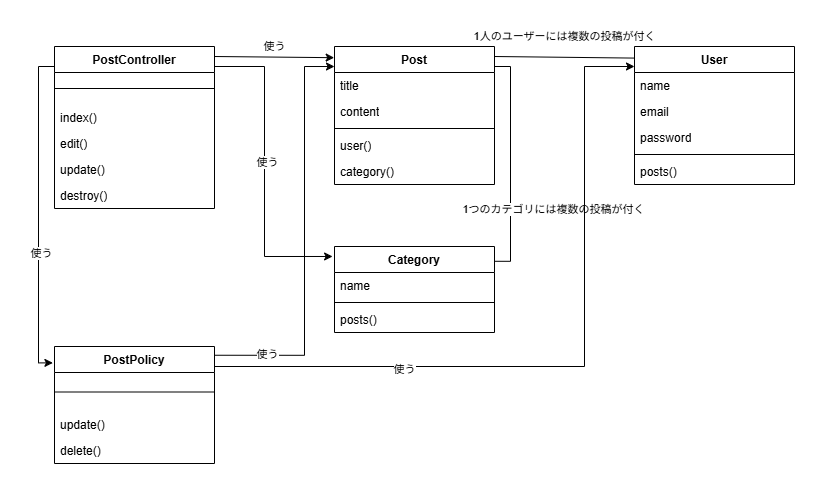

The diagram above was exported from draw.io. Its source (the exported page's mxGraphModel, read from the mxfile embedded in the PNG):
<mxGraphModel dx="804" dy="656" grid="1" gridSize="10" guides="1" tooltips="1" connect="1" arrows="1" fold="1" page="1" pageScale="1" pageWidth="827" pageHeight="1169" background="light-dark(#ffffff, #121212)" math="0" shadow="0">
  <root>
    <mxCell id="0" />
    <mxCell id="1" parent="0" />
    <mxCell id="RqbDIJltlZeJiiepnANK-1" parent="1" style="swimlane;fontStyle=1;align=center;verticalAlign=top;childLayout=stackLayout;horizontal=1;startSize=26;horizontalStack=0;resizeParent=1;resizeParentMax=0;resizeLast=0;collapsible=1;marginBottom=0;whiteSpace=wrap;html=1;" value="PostController" vertex="1">
      <mxGeometry height="162" width="160" x="70" y="100" as="geometry" />
    </mxCell>
    <mxCell id="RqbDIJltlZeJiiepnANK-2" parent="RqbDIJltlZeJiiepnANK-1" style="line;strokeWidth=1;fillColor=none;align=left;verticalAlign=middle;spacingTop=-1;spacingLeft=3;spacingRight=3;rotatable=0;labelPosition=right;points=[];portConstraint=eastwest;strokeColor=inherit;" value="" vertex="1">
      <mxGeometry height="32" width="160" y="26" as="geometry" />
    </mxCell>
    <mxCell id="RqbDIJltlZeJiiepnANK-3" parent="RqbDIJltlZeJiiepnANK-1" style="text;strokeColor=none;fillColor=none;align=left;verticalAlign=top;spacingLeft=4;spacingRight=4;overflow=hidden;rotatable=0;points=[[0,0.5],[1,0.5]];portConstraint=eastwest;whiteSpace=wrap;html=1;" value="index()" vertex="1">
      <mxGeometry height="26" width="160" y="58" as="geometry" />
    </mxCell>
    <mxCell id="RqbDIJltlZeJiiepnANK-4" parent="RqbDIJltlZeJiiepnANK-1" style="text;strokeColor=none;fillColor=none;align=left;verticalAlign=top;spacingLeft=4;spacingRight=4;overflow=hidden;rotatable=0;points=[[0,0.5],[1,0.5]];portConstraint=eastwest;whiteSpace=wrap;html=1;" value="edit()" vertex="1">
      <mxGeometry height="26" width="160" y="84" as="geometry" />
    </mxCell>
    <mxCell id="RqbDIJltlZeJiiepnANK-5" parent="RqbDIJltlZeJiiepnANK-1" style="text;strokeColor=none;fillColor=none;align=left;verticalAlign=top;spacingLeft=4;spacingRight=4;overflow=hidden;rotatable=0;points=[[0,0.5],[1,0.5]];portConstraint=eastwest;whiteSpace=wrap;html=1;" value="update()" vertex="1">
      <mxGeometry height="26" width="160" y="110" as="geometry" />
    </mxCell>
    <mxCell id="RqbDIJltlZeJiiepnANK-6" parent="RqbDIJltlZeJiiepnANK-1" style="text;strokeColor=none;fillColor=none;align=left;verticalAlign=top;spacingLeft=4;spacingRight=4;overflow=hidden;rotatable=0;points=[[0,0.5],[1,0.5]];portConstraint=eastwest;whiteSpace=wrap;html=1;" value="destroy()" vertex="1">
      <mxGeometry height="26" width="160" y="136" as="geometry" />
    </mxCell>
    <mxCell id="RqbDIJltlZeJiiepnANK-7" parent="1" style="swimlane;fontStyle=1;align=center;verticalAlign=top;childLayout=stackLayout;horizontal=1;startSize=26;horizontalStack=0;resizeParent=1;resizeParentMax=0;resizeLast=0;collapsible=1;marginBottom=0;whiteSpace=wrap;html=1;" value="Post" vertex="1">
      <mxGeometry height="138" width="160" x="350" y="100" as="geometry" />
    </mxCell>
    <mxCell id="RqbDIJltlZeJiiepnANK-8" parent="RqbDIJltlZeJiiepnANK-7" style="text;strokeColor=none;fillColor=none;align=left;verticalAlign=top;spacingLeft=4;spacingRight=4;overflow=hidden;rotatable=0;points=[[0,0.5],[1,0.5]];portConstraint=eastwest;whiteSpace=wrap;html=1;" value="title" vertex="1">
      <mxGeometry height="26" width="160" y="26" as="geometry" />
    </mxCell>
    <mxCell id="RqbDIJltlZeJiiepnANK-9" parent="RqbDIJltlZeJiiepnANK-7" style="text;strokeColor=none;fillColor=none;align=left;verticalAlign=top;spacingLeft=4;spacingRight=4;overflow=hidden;rotatable=0;points=[[0,0.5],[1,0.5]];portConstraint=eastwest;whiteSpace=wrap;html=1;" value="content" vertex="1">
      <mxGeometry height="26" width="160" y="52" as="geometry" />
    </mxCell>
    <mxCell id="RqbDIJltlZeJiiepnANK-10" parent="RqbDIJltlZeJiiepnANK-7" style="line;strokeWidth=1;fillColor=none;align=left;verticalAlign=middle;spacingTop=-1;spacingLeft=3;spacingRight=3;rotatable=0;labelPosition=right;points=[];portConstraint=eastwest;strokeColor=inherit;" value="" vertex="1">
      <mxGeometry height="8" width="160" y="78" as="geometry" />
    </mxCell>
    <mxCell id="RqbDIJltlZeJiiepnANK-11" parent="RqbDIJltlZeJiiepnANK-7" style="text;strokeColor=none;fillColor=none;align=left;verticalAlign=top;spacingLeft=4;spacingRight=4;overflow=hidden;rotatable=0;points=[[0,0.5],[1,0.5]];portConstraint=eastwest;whiteSpace=wrap;html=1;" value="user()" vertex="1">
      <mxGeometry height="26" width="160" y="86" as="geometry" />
    </mxCell>
    <mxCell id="RqbDIJltlZeJiiepnANK-12" parent="RqbDIJltlZeJiiepnANK-7" style="text;strokeColor=none;fillColor=none;align=left;verticalAlign=top;spacingLeft=4;spacingRight=4;overflow=hidden;rotatable=0;points=[[0,0.5],[1,0.5]];portConstraint=eastwest;whiteSpace=wrap;html=1;" value="category()" vertex="1">
      <mxGeometry height="26" width="160" y="112" as="geometry" />
    </mxCell>
    <mxCell id="RqbDIJltlZeJiiepnANK-13" parent="1" style="swimlane;fontStyle=1;align=center;verticalAlign=top;childLayout=stackLayout;horizontal=1;startSize=26;horizontalStack=0;resizeParent=1;resizeParentMax=0;resizeLast=0;collapsible=1;marginBottom=0;whiteSpace=wrap;html=1;" value="User" vertex="1">
      <mxGeometry height="138" width="160" x="650" y="100" as="geometry" />
    </mxCell>
    <mxCell id="RqbDIJltlZeJiiepnANK-14" parent="RqbDIJltlZeJiiepnANK-13" style="text;strokeColor=none;fillColor=none;align=left;verticalAlign=top;spacingLeft=4;spacingRight=4;overflow=hidden;rotatable=0;points=[[0,0.5],[1,0.5]];portConstraint=eastwest;whiteSpace=wrap;html=1;" value="name" vertex="1">
      <mxGeometry height="26" width="160" y="26" as="geometry" />
    </mxCell>
    <mxCell id="RqbDIJltlZeJiiepnANK-15" parent="RqbDIJltlZeJiiepnANK-13" style="text;strokeColor=none;fillColor=none;align=left;verticalAlign=top;spacingLeft=4;spacingRight=4;overflow=hidden;rotatable=0;points=[[0,0.5],[1,0.5]];portConstraint=eastwest;whiteSpace=wrap;html=1;" value="email" vertex="1">
      <mxGeometry height="26" width="160" y="52" as="geometry" />
    </mxCell>
    <mxCell id="RqbDIJltlZeJiiepnANK-16" parent="RqbDIJltlZeJiiepnANK-13" style="text;strokeColor=none;fillColor=none;align=left;verticalAlign=top;spacingLeft=4;spacingRight=4;overflow=hidden;rotatable=0;points=[[0,0.5],[1,0.5]];portConstraint=eastwest;whiteSpace=wrap;html=1;" value="password" vertex="1">
      <mxGeometry height="26" width="160" y="78" as="geometry" />
    </mxCell>
    <mxCell id="RqbDIJltlZeJiiepnANK-17" parent="RqbDIJltlZeJiiepnANK-13" style="line;strokeWidth=1;fillColor=none;align=left;verticalAlign=middle;spacingTop=-1;spacingLeft=3;spacingRight=3;rotatable=0;labelPosition=right;points=[];portConstraint=eastwest;strokeColor=inherit;" value="" vertex="1">
      <mxGeometry height="8" width="160" y="104" as="geometry" />
    </mxCell>
    <mxCell id="RqbDIJltlZeJiiepnANK-18" parent="RqbDIJltlZeJiiepnANK-13" style="text;strokeColor=none;fillColor=none;align=left;verticalAlign=top;spacingLeft=4;spacingRight=4;overflow=hidden;rotatable=0;points=[[0,0.5],[1,0.5]];portConstraint=eastwest;whiteSpace=wrap;html=1;" value="posts()" vertex="1">
      <mxGeometry height="26" width="160" y="112" as="geometry" />
    </mxCell>
    <mxCell id="RqbDIJltlZeJiiepnANK-19" parent="1" style="swimlane;fontStyle=1;align=center;verticalAlign=top;childLayout=stackLayout;horizontal=1;startSize=26;horizontalStack=0;resizeParent=1;resizeParentMax=0;resizeLast=0;collapsible=1;marginBottom=0;whiteSpace=wrap;html=1;" value="Category" vertex="1">
      <mxGeometry height="86" width="160" x="350" y="300" as="geometry" />
    </mxCell>
    <mxCell id="RqbDIJltlZeJiiepnANK-20" parent="RqbDIJltlZeJiiepnANK-19" style="text;strokeColor=none;fillColor=none;align=left;verticalAlign=top;spacingLeft=4;spacingRight=4;overflow=hidden;rotatable=0;points=[[0,0.5],[1,0.5]];portConstraint=eastwest;whiteSpace=wrap;html=1;" value="name" vertex="1">
      <mxGeometry height="26" width="160" y="26" as="geometry" />
    </mxCell>
    <mxCell id="RqbDIJltlZeJiiepnANK-21" parent="RqbDIJltlZeJiiepnANK-19" style="line;strokeWidth=1;fillColor=none;align=left;verticalAlign=middle;spacingTop=-1;spacingLeft=3;spacingRight=3;rotatable=0;labelPosition=right;points=[];portConstraint=eastwest;strokeColor=inherit;" value="" vertex="1">
      <mxGeometry height="8" width="160" y="52" as="geometry" />
    </mxCell>
    <mxCell id="RqbDIJltlZeJiiepnANK-22" parent="RqbDIJltlZeJiiepnANK-19" style="text;strokeColor=none;fillColor=none;align=left;verticalAlign=top;spacingLeft=4;spacingRight=4;overflow=hidden;rotatable=0;points=[[0,0.5],[1,0.5]];portConstraint=eastwest;whiteSpace=wrap;html=1;" value="posts()" vertex="1">
      <mxGeometry height="26" width="160" y="60" as="geometry" />
    </mxCell>
    <mxCell id="RqbDIJltlZeJiiepnANK-23" edge="1" parent="1" style="endArrow=classic;html=1;entryX=-0.002;entryY=0.081;entryDx=0;entryDy=0;entryPerimeter=0;" target="RqbDIJltlZeJiiepnANK-7" value="">
      <mxGeometry height="50" relative="1" width="50" as="geometry">
        <mxPoint x="230" y="110" as="sourcePoint" />
        <mxPoint x="280" y="60" as="targetPoint" />
      </mxGeometry>
    </mxCell>
    <mxCell id="RqbDIJltlZeJiiepnANK-24" connectable="0" parent="RqbDIJltlZeJiiepnANK-23" style="edgeLabel;html=1;align=center;verticalAlign=middle;resizable=0;points=[];" value="使う" vertex="1">
      <mxGeometry relative="1" x="-0.0303" y="-2" as="geometry">
        <mxPoint x="2" y="-13" as="offset" />
      </mxGeometry>
    </mxCell>
    <mxCell id="RqbDIJltlZeJiiepnANK-25" edge="1" parent="1" style="endArrow=none;html=1;entryX=0.003;entryY=0.084;entryDx=0;entryDy=0;entryPerimeter=0;" target="RqbDIJltlZeJiiepnANK-13" value="">
      <mxGeometry height="50" relative="1" width="50" as="geometry">
        <mxPoint x="510" y="110" as="sourcePoint" />
        <mxPoint x="630" y="35.59" as="targetPoint" />
      </mxGeometry>
    </mxCell>
    <mxCell id="RqbDIJltlZeJiiepnANK-26" connectable="0" parent="RqbDIJltlZeJiiepnANK-25" style="edgeLabel;html=1;align=center;verticalAlign=middle;resizable=0;points=[];fontSize=11;" value="1人のユーザーには複数の投稿が付く" vertex="1">
      <mxGeometry relative="1" x="-0.0526" as="geometry">
        <mxPoint x="3" y="-21" as="offset" />
      </mxGeometry>
    </mxCell>
    <mxCell id="RqbDIJltlZeJiiepnANK-27" edge="1" parent="1" style="endArrow=none;html=1;entryX=1.003;entryY=0.172;entryDx=0;entryDy=0;entryPerimeter=0;edgeStyle=orthogonalEdgeStyle;libavoidRouting=1;rounded=0;curved=0;" target="RqbDIJltlZeJiiepnANK-19" value="">
      <mxGeometry height="50" relative="1" width="50" as="geometry">
        <Array as="points">
          <mxPoint x="526" y="120" />
          <mxPoint x="526" y="315" />
        </Array>
        <mxPoint x="510" y="120" as="sourcePoint" />
        <mxPoint x="560" y="70" as="targetPoint" />
      </mxGeometry>
    </mxCell>
    <mxCell id="RqbDIJltlZeJiiepnANK-28" connectable="0" parent="RqbDIJltlZeJiiepnANK-27" style="edgeLabel;html=1;align=center;verticalAlign=middle;resizable=0;points=[];" value="1つのカテゴリには複数の投稿が付く" vertex="1">
      <mxGeometry relative="1" x="0.1414" as="geometry">
        <mxPoint x="42" y="29" as="offset" />
      </mxGeometry>
    </mxCell>
    <mxCell id="RqbDIJltlZeJiiepnANK-29" edge="1" parent="1" style="endArrow=classic;html=1;rounded=0;edgeStyle=orthogonalEdgeStyle;entryX=-0.012;entryY=0.116;entryDx=0;entryDy=0;entryPerimeter=0;" target="RqbDIJltlZeJiiepnANK-19" value="">
      <mxGeometry height="50" relative="1" width="50" as="geometry">
        <Array as="points">
          <mxPoint x="280" y="120" />
          <mxPoint x="280" y="310" />
        </Array>
        <mxPoint x="230" y="120" as="sourcePoint" />
        <mxPoint x="280" y="310" as="targetPoint" />
      </mxGeometry>
    </mxCell>
    <mxCell id="RqbDIJltlZeJiiepnANK-30" connectable="0" parent="RqbDIJltlZeJiiepnANK-29" style="edgeLabel;html=1;align=center;verticalAlign=middle;resizable=0;points=[];" value="使う" vertex="1">
      <mxGeometry relative="1" x="-0.0587" y="2" as="geometry">
        <mxPoint as="offset" />
      </mxGeometry>
    </mxCell>
    <mxCell id="RqbDIJltlZeJiiepnANK-31" parent="1" style="swimlane;fontStyle=1;align=center;verticalAlign=top;childLayout=stackLayout;horizontal=1;startSize=26;horizontalStack=0;resizeParent=1;resizeParentMax=0;resizeLast=0;collapsible=1;marginBottom=0;whiteSpace=wrap;html=1;" value="PostPolicy" vertex="1">
      <mxGeometry height="117" width="160" x="70" y="400" as="geometry" />
    </mxCell>
    <mxCell id="RqbDIJltlZeJiiepnANK-33" parent="RqbDIJltlZeJiiepnANK-31" style="line;strokeWidth=1;fillColor=none;align=left;verticalAlign=middle;spacingTop=-1;spacingLeft=3;spacingRight=3;rotatable=0;labelPosition=right;points=[];portConstraint=eastwest;strokeColor=inherit;" value="" vertex="1">
      <mxGeometry height="39" width="160" y="26" as="geometry" />
    </mxCell>
    <mxCell id="RqbDIJltlZeJiiepnANK-34" parent="RqbDIJltlZeJiiepnANK-31" style="text;strokeColor=none;fillColor=none;align=left;verticalAlign=top;spacingLeft=4;spacingRight=4;overflow=hidden;rotatable=0;points=[[0,0.5],[1,0.5]];portConstraint=eastwest;whiteSpace=wrap;html=1;" value="update()" vertex="1">
      <mxGeometry height="26" width="160" y="65" as="geometry" />
    </mxCell>
    <mxCell id="RqbDIJltlZeJiiepnANK-35" parent="RqbDIJltlZeJiiepnANK-31" style="text;strokeColor=none;fillColor=none;align=left;verticalAlign=top;spacingLeft=4;spacingRight=4;overflow=hidden;rotatable=0;points=[[0,0.5],[1,0.5]];portConstraint=eastwest;whiteSpace=wrap;html=1;" value="delete()" vertex="1">
      <mxGeometry height="26" width="160" y="91" as="geometry" />
    </mxCell>
    <mxCell id="RqbDIJltlZeJiiepnANK-37" edge="1" parent="1" style="endArrow=classic;html=1;entryX=0;entryY=0.145;entryDx=0;entryDy=0;entryPerimeter=0;rounded=0;edgeStyle=orthogonalEdgeStyle;" target="RqbDIJltlZeJiiepnANK-7" value="">
      <mxGeometry height="50" relative="1" width="50" as="geometry">
        <Array as="points">
          <mxPoint x="320" y="408.8" />
          <mxPoint x="320" y="120" />
        </Array>
        <mxPoint x="230" y="408.75" as="sourcePoint" />
        <mxPoint x="346" y="160.00199999999995" as="targetPoint" />
      </mxGeometry>
    </mxCell>
    <mxCell id="RqbDIJltlZeJiiepnANK-38" connectable="0" parent="RqbDIJltlZeJiiepnANK-37" style="edgeLabel;html=1;align=center;verticalAlign=middle;resizable=0;points=[];" value="使う" vertex="1">
      <mxGeometry relative="1" x="-0.7477" y="1" as="geometry">
        <mxPoint as="offset" />
      </mxGeometry>
    </mxCell>
    <mxCell id="RqbDIJltlZeJiiepnANK-40" edge="1" parent="1" style="endArrow=classic;html=1;rounded=0;edgeStyle=orthogonalEdgeStyle;libavoidRouting=1;entryX=-0.01;entryY=0.14;entryDx=0;entryDy=0;entryPerimeter=0;" target="RqbDIJltlZeJiiepnANK-31" value="">
      <mxGeometry height="50" relative="1" width="50" as="geometry">
        <Array as="points">
          <mxPoint x="54" y="120" />
          <mxPoint x="54" y="416" />
        </Array>
        <mxPoint x="70" y="120" as="sourcePoint" />
        <mxPoint x="120" y="70" as="targetPoint" />
      </mxGeometry>
    </mxCell>
    <mxCell id="RqbDIJltlZeJiiepnANK-41" connectable="0" parent="RqbDIJltlZeJiiepnANK-40" style="edgeLabel;html=1;align=center;verticalAlign=middle;resizable=0;points=[];" value="使う" vertex="1">
      <mxGeometry relative="1" x="0.2362" y="2" as="geometry">
        <mxPoint as="offset" />
      </mxGeometry>
    </mxCell>
    <mxCell id="RqbDIJltlZeJiiepnANK-42" edge="1" parent="1" style="endArrow=classic;html=1;rounded=0;edgeStyle=orthogonalEdgeStyle;" value="">
      <mxGeometry height="50" relative="1" width="50" as="geometry">
        <Array as="points">
          <mxPoint x="600" y="420" />
          <mxPoint x="600" y="120" />
        </Array>
        <mxPoint x="230" y="420" as="sourcePoint" />
        <mxPoint x="650" y="120" as="targetPoint" />
      </mxGeometry>
    </mxCell>
    <mxCell id="RqbDIJltlZeJiiepnANK-43" connectable="0" parent="RqbDIJltlZeJiiepnANK-42" style="edgeLabel;html=1;align=center;verticalAlign=middle;resizable=0;points=[];" value="使う" vertex="1">
      <mxGeometry relative="1" x="-0.475" y="-2" as="geometry">
        <mxPoint as="offset" />
      </mxGeometry>
    </mxCell>
  </root>
</mxGraphModel>